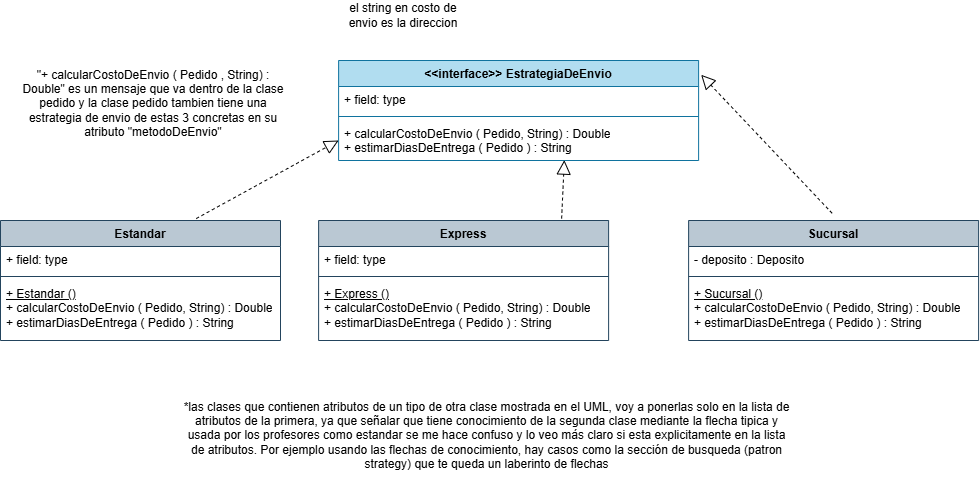

The diagram above was exported from draw.io. Its source (the exported page's mxGraphModel, read from the mxfile embedded in the PNG):
<mxGraphModel dx="1326" dy="583" grid="1" gridSize="10" guides="1" tooltips="1" connect="1" arrows="1" fold="1" page="1" pageScale="1" pageWidth="850" pageHeight="1100" math="0" shadow="0">
  <root>
    <mxCell id="0" />
    <mxCell id="1" parent="0" />
    <mxCell id="VtchsI-lTdOGl7OGDT4v-1" parent="1" style="swimlane;fontStyle=1;align=center;verticalAlign=top;childLayout=stackLayout;horizontal=1;startSize=26;horizontalStack=0;resizeParent=1;resizeParentMax=0;resizeLast=0;collapsible=1;marginBottom=0;whiteSpace=wrap;html=1;fillColor=#b1ddf0;strokeColor=#10739e;" value="&lt;div&gt;&amp;lt;&amp;lt;interface&amp;gt;&amp;gt; EstrategiaDeEnvio&lt;/div&gt;" vertex="1">
      <mxGeometry height="100" width="360" x="628.1099999999999" y="270.0015157645091" as="geometry" />
    </mxCell>
    <mxCell id="VtchsI-lTdOGl7OGDT4v-2" parent="VtchsI-lTdOGl7OGDT4v-1" style="text;strokeColor=none;fillColor=none;align=left;verticalAlign=top;spacingLeft=4;spacingRight=4;overflow=hidden;rotatable=0;points=[[0,0.5],[1,0.5]];portConstraint=eastwest;whiteSpace=wrap;html=1;" value="+ field: type" vertex="1">
      <mxGeometry height="26" width="360" y="26" as="geometry" />
    </mxCell>
    <mxCell id="VtchsI-lTdOGl7OGDT4v-3" parent="VtchsI-lTdOGl7OGDT4v-1" style="line;strokeWidth=1;fillColor=none;align=left;verticalAlign=middle;spacingTop=-1;spacingLeft=3;spacingRight=3;rotatable=0;labelPosition=right;points=[];portConstraint=eastwest;strokeColor=inherit;" value="" vertex="1">
      <mxGeometry height="8" width="360" y="52" as="geometry" />
    </mxCell>
    <mxCell id="VtchsI-lTdOGl7OGDT4v-4" parent="VtchsI-lTdOGl7OGDT4v-1" style="text;strokeColor=none;fillColor=none;align=left;verticalAlign=top;spacingLeft=4;spacingRight=4;overflow=hidden;rotatable=0;points=[[0,0.5],[1,0.5]];portConstraint=eastwest;whiteSpace=wrap;html=1;" value="+ calcularCostoDeEnvio ( Pedido, String) : Double&lt;div&gt;+ estimarDiasDeEntrega ( Pedido ) : String&amp;nbsp;&lt;/div&gt;" vertex="1">
      <mxGeometry height="40" width="360" y="60" as="geometry" />
    </mxCell>
    <mxCell id="VtchsI-lTdOGl7OGDT4v-5" parent="1" style="swimlane;fontStyle=1;align=center;verticalAlign=top;childLayout=stackLayout;horizontal=1;startSize=26;horizontalStack=0;resizeParent=1;resizeParentMax=0;resizeLast=0;collapsible=1;marginBottom=0;whiteSpace=wrap;html=1;fillColor=#bac8d3;strokeColor=#23445d;" value="Estandar" vertex="1">
      <mxGeometry height="120" width="280" x="290" y="430.0015157645091" as="geometry" />
    </mxCell>
    <mxCell id="VtchsI-lTdOGl7OGDT4v-6" parent="VtchsI-lTdOGl7OGDT4v-5" style="text;strokeColor=none;fillColor=none;align=left;verticalAlign=top;spacingLeft=4;spacingRight=4;overflow=hidden;rotatable=0;points=[[0,0.5],[1,0.5]];portConstraint=eastwest;whiteSpace=wrap;html=1;" value="+ field: type" vertex="1">
      <mxGeometry height="26" width="280" y="26" as="geometry" />
    </mxCell>
    <mxCell id="VtchsI-lTdOGl7OGDT4v-7" parent="VtchsI-lTdOGl7OGDT4v-5" style="line;strokeWidth=1;fillColor=none;align=left;verticalAlign=middle;spacingTop=-1;spacingLeft=3;spacingRight=3;rotatable=0;labelPosition=right;points=[];portConstraint=eastwest;strokeColor=inherit;" value="" vertex="1">
      <mxGeometry height="8" width="280" y="52" as="geometry" />
    </mxCell>
    <mxCell id="VtchsI-lTdOGl7OGDT4v-8" parent="VtchsI-lTdOGl7OGDT4v-5" style="text;strokeColor=none;fillColor=none;align=left;verticalAlign=top;spacingLeft=4;spacingRight=4;overflow=hidden;rotatable=0;points=[[0,0.5],[1,0.5]];portConstraint=eastwest;whiteSpace=wrap;html=1;" value="&lt;u&gt;+ Estandar ()&lt;/u&gt;&lt;div&gt;+ calcularCostoDeEnvio ( Pedido, String) : Double&lt;/div&gt;&lt;div&gt;+&lt;span style=&quot;background-color: transparent; color: light-dark(rgb(0, 0, 0), rgb(255, 255, 255));&quot;&gt;&amp;nbsp;estimarDiasDeEntrega ( Pedido ) : String&amp;nbsp;&lt;/span&gt;&lt;/div&gt;" vertex="1">
      <mxGeometry height="60" width="280" y="60" as="geometry" />
    </mxCell>
    <mxCell id="VtchsI-lTdOGl7OGDT4v-9" parent="1" style="swimlane;fontStyle=1;align=center;verticalAlign=top;childLayout=stackLayout;horizontal=1;startSize=26;horizontalStack=0;resizeParent=1;resizeParentMax=0;resizeLast=0;collapsible=1;marginBottom=0;whiteSpace=wrap;html=1;fillColor=#bac8d3;strokeColor=#23445d;" value="Express" vertex="1">
      <mxGeometry height="120" width="290" x="608.108555036272" y="430" as="geometry" />
    </mxCell>
    <mxCell id="VtchsI-lTdOGl7OGDT4v-10" parent="VtchsI-lTdOGl7OGDT4v-9" style="text;strokeColor=none;fillColor=none;align=left;verticalAlign=top;spacingLeft=4;spacingRight=4;overflow=hidden;rotatable=0;points=[[0,0.5],[1,0.5]];portConstraint=eastwest;whiteSpace=wrap;html=1;" value="+ field: type" vertex="1">
      <mxGeometry height="26" width="290" y="26" as="geometry" />
    </mxCell>
    <mxCell id="VtchsI-lTdOGl7OGDT4v-11" parent="VtchsI-lTdOGl7OGDT4v-9" style="line;strokeWidth=1;fillColor=none;align=left;verticalAlign=middle;spacingTop=-1;spacingLeft=3;spacingRight=3;rotatable=0;labelPosition=right;points=[];portConstraint=eastwest;strokeColor=inherit;" value="" vertex="1">
      <mxGeometry height="8" width="290" y="52" as="geometry" />
    </mxCell>
    <mxCell id="VtchsI-lTdOGl7OGDT4v-12" parent="VtchsI-lTdOGl7OGDT4v-9" style="text;strokeColor=none;fillColor=none;align=left;verticalAlign=top;spacingLeft=4;spacingRight=4;overflow=hidden;rotatable=0;points=[[0,0.5],[1,0.5]];portConstraint=eastwest;whiteSpace=wrap;html=1;" value="&lt;u&gt;+ Express ()&lt;/u&gt;&lt;div&gt;+ calcularCostoDeEnvio ( Pedido, String) : Double&lt;/div&gt;&lt;div&gt;+ estimarDiasDeEntrega ( Pedido ) : String&amp;nbsp;&lt;/div&gt;" vertex="1">
      <mxGeometry height="60" width="290" y="60" as="geometry" />
    </mxCell>
    <mxCell id="VtchsI-lTdOGl7OGDT4v-13" parent="1" style="swimlane;fontStyle=1;align=center;verticalAlign=top;childLayout=stackLayout;horizontal=1;startSize=26;horizontalStack=0;resizeParent=1;resizeParentMax=0;resizeLast=0;collapsible=1;marginBottom=0;whiteSpace=wrap;html=1;fillColor=#bac8d3;strokeColor=#23445d;" value="Sucursal&lt;div&gt;&lt;br&gt;&lt;/div&gt;" vertex="1">
      <mxGeometry height="120" width="290" x="978.1099999999999" y="430.0015157645091" as="geometry" />
    </mxCell>
    <mxCell id="VtchsI-lTdOGl7OGDT4v-14" parent="VtchsI-lTdOGl7OGDT4v-13" style="text;strokeColor=none;fillColor=none;align=left;verticalAlign=top;spacingLeft=4;spacingRight=4;overflow=hidden;rotatable=0;points=[[0,0.5],[1,0.5]];portConstraint=eastwest;whiteSpace=wrap;html=1;" value="- deposito : Deposito" vertex="1">
      <mxGeometry height="26" width="290" y="26" as="geometry" />
    </mxCell>
    <mxCell id="VtchsI-lTdOGl7OGDT4v-15" parent="VtchsI-lTdOGl7OGDT4v-13" style="line;strokeWidth=1;fillColor=none;align=left;verticalAlign=middle;spacingTop=-1;spacingLeft=3;spacingRight=3;rotatable=0;labelPosition=right;points=[];portConstraint=eastwest;strokeColor=inherit;" value="" vertex="1">
      <mxGeometry height="8" width="290" y="52" as="geometry" />
    </mxCell>
    <mxCell id="VtchsI-lTdOGl7OGDT4v-16" parent="VtchsI-lTdOGl7OGDT4v-13" style="text;strokeColor=none;fillColor=none;align=left;verticalAlign=top;spacingLeft=4;spacingRight=4;overflow=hidden;rotatable=0;points=[[0,0.5],[1,0.5]];portConstraint=eastwest;whiteSpace=wrap;html=1;" value="&lt;u&gt;+ Sucursal ()&lt;/u&gt;&lt;div&gt;+&amp;nbsp;&lt;span style=&quot;background-color: transparent; color: light-dark(rgb(0, 0, 0), rgb(255, 255, 255));&quot;&gt;calcularCostoDeEnvio ( Pedido, String) : Double&lt;/span&gt;&lt;/div&gt;&lt;div&gt;+ estimarDiasDeEntrega ( Pedido ) : String&amp;nbsp;&lt;span style=&quot;background-color: transparent; color: light-dark(rgb(0, 0, 0), rgb(255, 255, 255));&quot;&gt;&lt;/span&gt;&lt;/div&gt;" vertex="1">
      <mxGeometry height="60" width="290" y="60" as="geometry" />
    </mxCell>
    <mxCell id="VtchsI-lTdOGl7OGDT4v-17" parent="1" style="text;html=1;whiteSpace=wrap;strokeColor=none;fillColor=none;align=center;verticalAlign=middle;rounded=0;" value="el string en costo de envio es la direccion" vertex="1">
      <mxGeometry height="30" width="120" x="633.108555036272" y="210" as="geometry" />
    </mxCell>
    <mxCell id="VtchsI-lTdOGl7OGDT4v-18" edge="1" parent="1" source="VtchsI-lTdOGl7OGDT4v-5" style="endArrow=block;dashed=1;endFill=0;endSize=12;html=1;rounded=0;entryX=0;entryY=0.5;entryDx=0;entryDy=0;exitX=0.699;exitY=-0.016;exitDx=0;exitDy=0;exitPerimeter=0;" target="VtchsI-lTdOGl7OGDT4v-4" value="">
      <mxGeometry relative="1" width="160" as="geometry">
        <mxPoint x="458.10855503627204" y="430" as="sourcePoint" />
        <mxPoint x="518.108555036272" y="380" as="targetPoint" />
      </mxGeometry>
    </mxCell>
    <mxCell id="VtchsI-lTdOGl7OGDT4v-19" edge="1" parent="1" source="VtchsI-lTdOGl7OGDT4v-13" style="endArrow=block;dashed=1;endFill=0;endSize=12;html=1;rounded=0;entryX=1.007;entryY=0.143;entryDx=0;entryDy=0;exitX=0.495;exitY=-0.06;exitDx=0;exitDy=0;exitPerimeter=0;entryPerimeter=0;" target="VtchsI-lTdOGl7OGDT4v-1" value="">
      <mxGeometry relative="1" width="160" as="geometry">
        <mxPoint x="1048.108555036272" y="455" as="sourcePoint" />
        <mxPoint x="1197.108555036272" y="370" as="targetPoint" />
      </mxGeometry>
    </mxCell>
    <mxCell id="VtchsI-lTdOGl7OGDT4v-20" edge="1" parent="1" source="VtchsI-lTdOGl7OGDT4v-9" style="endArrow=block;dashed=1;endFill=0;endSize=12;html=1;rounded=0;entryX=0.627;entryY=0.991;entryDx=0;entryDy=0;exitX=0.838;exitY=-0.016;exitDx=0;exitDy=0;exitPerimeter=0;entryPerimeter=0;" target="VtchsI-lTdOGl7OGDT4v-4" value="">
      <mxGeometry relative="1" width="160" as="geometry">
        <mxPoint x="1108.108555036272" y="435" as="sourcePoint" />
        <mxPoint x="1257.108555036272" y="350" as="targetPoint" />
      </mxGeometry>
    </mxCell>
    <mxCell id="VtchsI-lTdOGl7OGDT4v-21" parent="1" style="text;html=1;whiteSpace=wrap;strokeColor=none;fillColor=none;align=center;verticalAlign=middle;rounded=0;" value="&lt;span style=&quot;text-align: left;&quot;&gt;&quot;+ calcularCostoDeEnvio ( Pedido , String) : Double&quot; es un mensaje que va dentro de la clase pedido y la clase pedido tambien tiene una estrategia de envio de estas 3 concretas en su atributo &quot;metodoDeEnvio&quot;&lt;/span&gt;" vertex="1">
      <mxGeometry height="30" width="270" x="308.10855503627204" y="298" as="geometry" />
    </mxCell>
    <mxCell id="VtchsI-lTdOGl7OGDT4v-23" parent="1" style="text;html=1;whiteSpace=wrap;strokeColor=none;fillColor=none;align=center;verticalAlign=middle;rounded=0;" value="*las clases que contienen atributos de un tipo de otra clase mostrada en el UML, voy a ponerlas solo en la lista de atributos de la primera, ya que señalar que tiene conocimiento de la segunda clase mediante la flecha tipica y usada por los profesores como estandar se me hace confuso y lo veo más claro si esta explicitamente en la lista de atributos. Por ejemplo usando las flechas de conocimiento, hay casos como la sección de busqueda (patron strategy) que te queda un laberinto de flechas" vertex="1">
      <mxGeometry height="90" width="613.44" x="470" y="600" as="geometry" />
    </mxCell>
  </root>
</mxGraphModel>